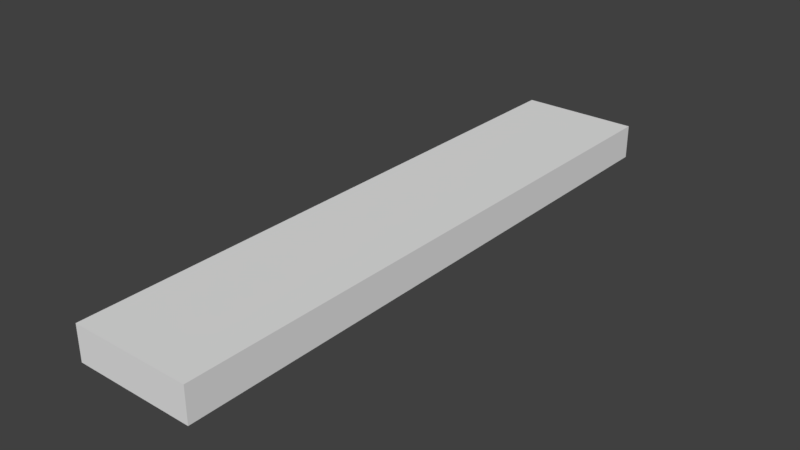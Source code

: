 # Source: Line_1.blend  (saved by Blender 2.79.0; exported with 4.5.12 LTS)
import bpy
from mathutils import Matrix  # noqa: F401  (used for matrix-valued properties, if any)

bpy.ops.wm.read_factory_settings(use_empty=True)
scene = bpy.context.scene
scene.name = 'Scene'

# ---- collections
col_collection_1 = bpy.data.collections.new('Collection 1'); scene.collection.children.link(col_collection_1)

# ---- world
world_world = bpy.data.worlds.new('World'); scene.world = world_world
world_world.color = (0.05088, 0.05088, 0.05088)
world_world.use_sun_shadow = False
world_world.sun_shadow_jitter_overblur = 0.0
world_world.cycles.sampling_method = 'MANUAL'

# ---- meshes
me_plane = bpy.data.meshes.new('Plane')
me_plane.from_pydata([(-0.2013, 0.03704, 2.0), (0.2013, 0.03704, 2.0), (-0.2013, 0.03704, 1.77e-08), (0.2013, 0.03704, 1.77e-08), (-0.2013, 0.03704, 0.05714), (-0.2013, 0.03704, 0.1143), (-0.2013, 0.03704, 0.1714), (-0.2013, 0.03704, 0.2286), (-0.2013, 0.03704, 0.2857), (-0.2013, 0.03704, 0.3429), (-0.2013, 0.03704, 0.4), (-0.2013, 0.03704, 0.4571), (-0.2013, 0.03704, 0.5143), (-0.2013, 0.03704, 0.5714), (-0.2013, 0.03704, 0.6286), (-0.2013, 0.03704, 0.6857), (-0.2013, 0.03704, 0.7429), (-0.2013, 0.03704, 0.8), (-0.2013, 0.03704, 0.8571), (-0.2013, 0.03704, 0.9143), (-0.2013, 0.03704, 0.9714), (-0.2013, 0.03704, 1.029), (-0.2013, 0.03704, 1.086), (-0.2013, 0.03704, 1.143), (-0.2013, 0.03704, 1.2), (-0.2013, 0.03704, 1.257), (-0.2013, 0.03704, 1.314), (-0.2013, 0.03704, 1.371), (-0.2013, 0.03704, 1.429), (-0.2013, 0.03704, 1.486), (-0.2013, 0.03704, 1.543), (-0.2013, 0.03704, 1.6), (-0.2013, 0.03704, 1.657), (-0.2013, 0.03704, 1.714), (-0.2013, 0.03704, 1.771), (-0.2013, 0.03704, 1.829), (-0.2013, 0.03704, 1.886), (-0.2013, 0.03704, 1.943), (0.2013, 0.03704, 1.943), (0.2013, 0.03704, 1.886), (0.2013, 0.03704, 1.829), (0.2013, 0.03704, 1.771), (0.2013, 0.03704, 1.714), (0.2013, 0.03704, 1.657), (0.2013, 0.03704, 1.6), (0.2013, 0.03704, 1.543), (0.2013, 0.03704, 1.486), (0.2013, 0.03704, 1.429), (0.2013, 0.03704, 1.371), (0.2013, 0.03704, 1.314), (0.2013, 0.03704, 1.257), (0.2013, 0.03704, 1.2), (0.2013, 0.03704, 1.143), (0.2013, 0.03704, 1.086), (0.2013, 0.03704, 1.029), (0.2013, 0.03704, 0.9714), (0.2013, 0.03704, 0.9143), (0.2013, 0.03704, 0.8571), (0.2013, 0.03704, 0.8), (0.2013, 0.03704, 0.7429), (0.2013, 0.03704, 0.6857), (0.2013, 0.03704, 0.6286), (0.2013, 0.03704, 0.5714), (0.2013, 0.03704, 0.5143), (0.2013, 0.03704, 0.4571), (0.2013, 0.03704, 0.4), (0.2013, 0.03704, 0.3429), (0.2013, 0.03704, 0.2857), (0.2013, 0.03704, 0.2286), (0.2013, 0.03704, 0.1714), (0.2013, 0.03704, 0.1143), (0.2013, 0.03704, 0.05714), (-0.2013, -0.0786, 1.943), (-0.2013, -0.0786, 2.0), (0.2013, -0.0786, 2.0), (0.2013, -0.0786, 0.05714), (0.2013, -0.0786, -1.363e-08), (-0.2013, -0.0786, -1.363e-08), (-0.2013, -0.0786, 0.05714), (-0.2013, -0.0786, 0.1143), (-0.2013, -0.0786, 0.1714), (-0.2013, -0.0786, 0.2286), (-0.2013, -0.0786, 0.2857), (-0.2013, -0.0786, 0.3429), (-0.2013, -0.0786, 0.4), (-0.2013, -0.0786, 0.4571), (-0.2013, -0.0786, 0.5143), (-0.2013, -0.0786, 0.5714), (-0.2013, -0.0786, 0.6286), (-0.2013, -0.0786, 0.6857), (-0.2013, -0.0786, 0.7429), (-0.2013, -0.0786, 0.8), (-0.2013, -0.0786, 0.8571), (-0.2013, -0.0786, 0.9143), (-0.2013, -0.0786, 0.9714), (-0.2013, -0.0786, 1.029), (-0.2013, -0.0786, 1.086), (-0.2013, -0.0786, 1.143), (-0.2013, -0.0786, 1.2), (-0.2013, -0.0786, 1.257), (-0.2013, -0.0786, 1.314), (-0.2013, -0.0786, 1.371), (-0.2013, -0.0786, 1.429), (-0.2013, -0.0786, 1.486), (-0.2013, -0.0786, 1.543), (-0.2013, -0.0786, 1.6), (-0.2013, -0.0786, 1.657), (-0.2013, -0.0786, 1.714), (-0.2013, -0.0786, 1.771), (-0.2013, -0.0786, 1.829), (-0.2013, -0.0786, 1.886), (0.2013, -0.0786, 1.943), (0.2013, -0.0786, 1.886), (0.2013, -0.0786, 1.829), (0.2013, -0.0786, 1.771), (0.2013, -0.0786, 1.714), (0.2013, -0.0786, 1.657), (0.2013, -0.0786, 1.6), (0.2013, -0.0786, 1.543), (0.2013, -0.0786, 1.486), (0.2013, -0.0786, 1.429), (0.2013, -0.0786, 1.371), (0.2013, -0.0786, 1.314), (0.2013, -0.0786, 1.257), (0.2013, -0.0786, 1.2), (0.2013, -0.0786, 1.143), (0.2013, -0.0786, 1.086), (0.2013, -0.0786, 1.029), (0.2013, -0.0786, 0.9714), (0.2013, -0.0786, 0.9143), (0.2013, -0.0786, 0.8571), (0.2013, -0.0786, 0.8), (0.2013, -0.0786, 0.7429), (0.2013, -0.0786, 0.6857), (0.2013, -0.0786, 0.6286), (0.2013, -0.0786, 0.5714), (0.2013, -0.0786, 0.5143), (0.2013, -0.0786, 0.4571), (0.2013, -0.0786, 0.4), (0.2013, -0.0786, 0.3429), (0.2013, -0.0786, 0.2857), (0.2013, -0.0786, 0.2286), (0.2013, -0.0786, 0.1714), (0.2013, -0.0786, 0.1143)], [], [(4, 71, 3, 2), (0, 1, 38, 37), (37, 38, 39, 36), (36, 39, 40, 35), (35, 40, 41, 34), (34, 41, 42, 33), (33, 42, 43, 32), (32, 43, 44, 31), (31, 44, 45, 30), (30, 45, 46, 29), (29, 46, 47, 28), (28, 47, 48, 27), (27, 48, 49, 26), (26, 49, 50, 25), (25, 50, 51, 24), (24, 51, 52, 23), (23, 52, 53, 22), (22, 53, 54, 21), (21, 54, 55, 20), (20, 55, 56, 19), (19, 56, 57, 18), (18, 57, 58, 17), (17, 58, 59, 16), (16, 59, 60, 15), (15, 60, 61, 14), (14, 61, 62, 13), (13, 62, 63, 12), (12, 63, 64, 11), (11, 64, 65, 10), (10, 65, 66, 9), (9, 66, 67, 8), (8, 67, 68, 7), (7, 68, 69, 6), (6, 69, 70, 5), (5, 70, 71, 4), (69, 142, 143, 70), (43, 116, 117, 44), (17, 91, 92, 18), (70, 143, 75, 71), (44, 117, 118, 45), (18, 92, 93, 19), (45, 118, 119, 46), (19, 93, 94, 20), (46, 119, 120, 47), (20, 94, 95, 21), (47, 120, 121, 48), (21, 95, 96, 22), (48, 121, 122, 49), (22, 96, 97, 23), (49, 122, 123, 50), (23, 97, 98, 24), (50, 123, 124, 51), (24, 98, 99, 25), (51, 124, 125, 52), (25, 99, 100, 26), (37, 72, 73, 0), (52, 125, 126, 53), (26, 100, 101, 27), (0, 73, 74, 1), (53, 126, 127, 54), (27, 101, 102, 28), (71, 75, 76, 3), (54, 127, 128, 55), (28, 102, 103, 29), (3, 76, 77, 2), (55, 128, 129, 56), (29, 103, 104, 30), (2, 77, 78, 4), (56, 129, 130, 57), (30, 104, 105, 31), (4, 78, 79, 5), (57, 130, 131, 58), (31, 105, 106, 32), (5, 79, 80, 6), (58, 131, 132, 59), (32, 106, 107, 33), (6, 80, 81, 7), (59, 132, 133, 60), (33, 107, 108, 34), (7, 81, 82, 8), (60, 133, 134, 61), (34, 108, 109, 35), (8, 82, 83, 9), (61, 134, 135, 62), (35, 109, 110, 36), (9, 83, 84, 10), (62, 135, 136, 63), (36, 110, 72, 37), (10, 84, 85, 11), (63, 136, 137, 64), (1, 74, 111, 38), (11, 85, 86, 12), (64, 137, 138, 65), (38, 111, 112, 39), (12, 86, 87, 13), (65, 138, 139, 66), (39, 112, 113, 40), (13, 87, 88, 14), (66, 139, 140, 67), (40, 113, 114, 41), (14, 88, 89, 15), (67, 140, 141, 68), (41, 114, 115, 42), (15, 89, 90, 16), (68, 141, 142, 69), (42, 115, 116, 43), (16, 90, 91, 17)])
_uv = me_plane.uv_layers.new(name='UVMap')
_uv.uv.foreach_set('vector', [0.0001264, 0.9713, 0.9999, 0.9713, 0.9999, 0.9999, 0.0001264, 0.9999, 9.998e-05, 0.0001506, 0.9999, 9.998e-05, 0.9999, 0.02867, 0.0001015, 0.02871, 0.0001015, 0.02871, 0.9999, 0.02867, 0.9999, 0.05723, 0.0001029, 0.05728, 0.0001029, 0.05728, 0.9999, 0.05723, 0.9999, 0.0858, 0.0001043, 0.08584, 0.0001043, 0.08584, 0.9999, 0.0858, 0.9999, 0.1144, 0.0001056, 0.1144, 0.0001056, 0.1144, 0.9999, 0.1144, 0.9999, 0.1429, 0.0001069, 0.143, 0.0001069, 0.143, 0.9999, 0.1429, 0.9999, 0.1715, 0.0001081, 0.1715, 0.0001081, 0.1715, 0.9999, 0.1715, 0.9999, 0.2001, 0.0001093, 0.2001, 0.0001093, 0.2001, 0.9999, 0.2001, 0.9999, 0.2286, 0.0001105, 0.2287, 0.0001105, 0.2287, 0.9999, 0.2286, 0.9999, 0.2572, 0.0001116, 0.2572, 0.0001116, 0.2572, 0.9999, 0.2572, 0.9999, 0.2858, 0.0001127, 0.2858, 0.0001127, 0.2858, 0.9999, 0.2858, 0.9999, 0.3143, 0.0001137, 0.3144, 0.0001137, 0.3144, 0.9999, 0.3143, 0.9999, 0.3429, 0.0001148, 0.3429, 0.0001148, 0.3429, 0.9999, 0.3429, 0.9999, 0.3714, 0.0001157, 0.3715, 0.0001157, 0.3715, 0.9999, 0.3714, 0.9999, 0.4, 0.0001167, 0.4, 0.0001167, 0.4, 0.9999, 0.4, 0.9999, 0.4286, 0.0001175, 0.4286, 0.0001175, 0.4286, 0.9999, 0.4286, 0.9999, 0.4571, 0.0001183, 0.4572, 0.0001183, 0.4572, 0.9999, 0.4571, 0.9999, 0.4857, 0.0001192, 0.4857, 0.0001192, 0.4857, 0.9999, 0.4857, 0.9999, 0.5143, 0.0001199, 0.5143, 0.0001199, 0.5143, 0.9999, 0.5143, 0.9999, 0.5428, 0.0001206, 0.5429, 0.0001206, 0.5429, 0.9999, 0.5428, 0.9999, 0.5714, 0.0001213, 0.5714, 0.0001213, 0.5714, 0.9999, 0.5714, 0.9999, 0.6, 0.0001219, 0.6, 0.0001219, 0.6, 0.9999, 0.6, 0.9999, 0.6285, 0.0001225, 0.6286, 0.0001225, 0.6286, 0.9999, 0.6285, 0.9999, 0.6571, 0.000123, 0.6571, 0.000123, 0.6571, 0.9999, 0.6571, 0.9999, 0.6857, 0.0001236, 0.6857, 0.0001236, 0.6857, 0.9999, 0.6857, 0.9999, 0.7142, 0.0001241, 0.7142, 0.0001241, 0.7142, 0.9999, 0.7142, 0.9999, 0.7428, 0.0001245, 0.7428, 0.0001245, 0.7428, 0.9999, 0.7428, 0.9999, 0.7714, 0.0001248, 0.7714, 0.0001248, 0.7714, 0.9999, 0.7714, 0.9999, 0.7999, 0.0001252, 0.7999, 0.0001252, 0.7999, 0.9999, 0.7999, 0.9999, 0.8285, 0.0001255, 0.8285, 0.0001255, 0.8285, 0.9999, 0.8285, 0.9999, 0.8571, 0.0001258, 0.8571, 0.0001258, 0.8571, 0.9999, 0.8571, 0.9999, 0.8856, 0.000126, 0.8856, 0.000126, 0.8856, 0.9999, 0.8856, 0.9999, 0.9142, 0.0001261, 0.9142, 0.0001261, 0.9142, 0.9999, 0.9142, 0.9999, 0.9427, 0.0001263, 0.9428, 0.0001263, 0.9428, 0.9999, 0.9427, 0.9999, 0.9713, 0.0001264, 0.9713, 0.9999, 0.9142, 0.9999, 0.9142, 0.9999, 0.9427, 0.9999, 0.9427, 0.9999, 0.1715, 0.9999, 0.1715, 0.9999, 0.2001, 0.9999, 0.2001, 0.0001219, 0.6, 0.0001219, 0.6, 0.0001213, 0.5714, 0.0001213, 0.5714, 0.9999, 0.9427, 0.9999, 0.9427, 0.9999, 0.9713, 0.9999, 0.9713, 0.9999, 0.2001, 0.9999, 0.2001, 0.9999, 0.2286, 0.9999, 0.2286, 0.0001213, 0.5714, 0.0001213, 0.5714, 0.0001206, 0.5429, 0.0001206, 0.5429, 0.9999, 0.2286, 0.9999, 0.2286, 0.9999, 0.2572, 0.9999, 0.2572, 0.0001206, 0.5429, 0.0001206, 0.5429, 0.0001199, 0.5143, 0.0001199, 0.5143, 0.9999, 0.2572, 0.9999, 0.2572, 0.9999, 0.2858, 0.9999, 0.2858, 0.0001199, 0.5143, 0.0001199, 0.5143, 0.0001192, 0.4857, 0.0001192, 0.4857, 0.9999, 0.2858, 0.9999, 0.2858, 0.9999, 0.3143, 0.9999, 0.3143, 0.0001192, 0.4857, 0.0001192, 0.4857, 0.0001183, 0.4572, 0.0001183, 0.4572, 0.9999, 0.3143, 0.9999, 0.3143, 0.9999, 0.3429, 0.9999, 0.3429, 0.0001183, 0.4572, 0.0001183, 0.4572, 0.0001175, 0.4286, 0.0001175, 0.4286, 0.9999, 0.3429, 0.9999, 0.3429, 0.9999, 0.3714, 0.9999, 0.3714, 0.0001175, 0.4286, 0.0001175, 0.4286, 0.0001167, 0.4, 0.0001167, 0.4, 0.9999, 0.3714, 0.9999, 0.3714, 0.9999, 0.4, 0.9999, 0.4, 0.0001167, 0.4, 0.0001167, 0.4, 0.0001157, 0.3715, 0.0001157, 0.3715, 0.9999, 0.4, 0.9999, 0.4, 0.9999, 0.4286, 0.9999, 0.4286, 0.0001157, 0.3715, 0.0001157, 0.3715, 0.0001148, 0.3429, 0.0001148, 0.3429, 0.0001015, 0.02871, 0.0001015, 0.02871, 9.998e-05, 0.0001506, 9.998e-05, 0.0001506, 0.9999, 0.4286, 0.9999, 0.4286, 0.9999, 0.4571, 0.9999, 0.4571, 0.0001148, 0.3429, 0.0001148, 0.3429, 0.0001137, 0.3144, 0.0001137, 0.3144, 9.998e-05, 0.0001506, 9.998e-05, 0.0001506, 0.9999, 9.998e-05, 0.9999, 9.998e-05, 0.9999, 0.4571, 0.9999, 0.4571, 0.9999, 0.4857, 0.9999, 0.4857, 0.0001137, 0.3144, 0.0001137, 0.3144, 0.0001127, 0.2858, 0.0001127, 0.2858, 0.9999, 0.9713, 0.9999, 0.9713, 0.9999, 0.9999, 0.9999, 0.9999, 0.9999, 0.4857, 0.9999, 0.4857, 0.9999, 0.5143, 0.9999, 0.5143, 0.0001127, 0.2858, 0.0001127, 0.2858, 0.0001116, 0.2572, 0.0001116, 0.2572, 0.9999, 0.9999, 0.9999, 0.9999, 0.0001264, 0.9999, 0.0001264, 0.9999, 0.9999, 0.5143, 0.9999, 0.5143, 0.9999, 0.5428, 0.9999, 0.5428, 0.0001116, 0.2572, 0.0001116, 0.2572, 0.0001105, 0.2287, 0.0001105, 0.2287, 0.0001264, 0.9999, 0.0001264, 0.9999, 0.0001264, 0.9713, 0.0001264, 0.9713, 0.9999, 0.5428, 0.9999, 0.5428, 0.9999, 0.5714, 0.9999, 0.5714, 0.0001105, 0.2287, 0.0001105, 0.2287, 0.0001093, 0.2001, 0.0001093, 0.2001, 0.0001264, 0.9713, 0.0001264, 0.9713, 0.0001263, 0.9428, 0.0001263, 0.9428, 0.9999, 0.5714, 0.9999, 0.5714, 0.9999, 0.6, 0.9999, 0.6, 0.0001093, 0.2001, 0.0001093, 0.2001, 0.0001081, 0.1715, 0.0001081, 0.1715, 0.0001263, 0.9428, 0.0001263, 0.9428, 0.0001261, 0.9142, 0.0001261, 0.9142, 0.9999, 0.6, 0.9999, 0.6, 0.9999, 0.6285, 0.9999, 0.6285, 0.0001081, 0.1715, 0.0001081, 0.1715, 0.0001069, 0.143, 0.0001069, 0.143, 0.0001261, 0.9142, 0.0001261, 0.9142, 0.000126, 0.8856, 0.000126, 0.8856, 0.9999, 0.6285, 0.9999, 0.6285, 0.9999, 0.6571, 0.9999, 0.6571, 0.0001069, 0.143, 0.0001069, 0.143, 0.0001056, 0.1144, 0.0001056, 0.1144, 0.000126, 0.8856, 0.000126, 0.8856, 0.0001258, 0.8571, 0.0001258, 0.8571, 0.9999, 0.6571, 0.9999, 0.6571, 0.9999, 0.6857, 0.9999, 0.6857, 0.0001056, 0.1144, 0.0001056, 0.1144, 0.0001043, 0.08584, 0.0001043, 0.08584, 0.0001258, 0.8571, 0.0001258, 0.8571, 0.0001255, 0.8285, 0.0001255, 0.8285, 0.9999, 0.6857, 0.9999, 0.6857, 0.9999, 0.7142, 0.9999, 0.7142, 0.0001043, 0.08584, 0.0001043, 0.08584, 0.0001029, 0.05728, 0.0001029, 0.05728, 0.0001255, 0.8285, 0.0001255, 0.8285, 0.0001252, 0.7999, 0.0001252, 0.7999, 0.9999, 0.7142, 0.9999, 0.7142, 0.9999, 0.7428, 0.9999, 0.7428, 0.0001029, 0.05728, 0.0001029, 0.05728, 0.0001015, 0.02871, 0.0001015, 0.02871, 0.0001252, 0.7999, 0.0001252, 0.7999, 0.0001248, 0.7714, 0.0001248, 0.7714, 0.9999, 0.7428, 0.9999, 0.7428, 0.9999, 0.7714, 0.9999, 0.7714, 0.9999, 9.998e-05, 0.9999, 9.998e-05, 0.9999, 0.02867, 0.9999, 0.02867, 0.0001248, 0.7714, 0.0001248, 0.7714, 0.0001245, 0.7428, 0.0001245, 0.7428, 0.9999, 0.7714, 0.9999, 0.7714, 0.9999, 0.7999, 0.9999, 0.7999, 0.9999, 0.02867, 0.9999, 0.02867, 0.9999, 0.05723, 0.9999, 0.05723, 0.0001245, 0.7428, 0.0001245, 0.7428, 0.0001241, 0.7142, 0.0001241, 0.7142, 0.9999, 0.7999, 0.9999, 0.7999, 0.9999, 0.8285, 0.9999, 0.8285, 0.9999, 0.05723, 0.9999, 0.05723, 0.9999, 0.0858, 0.9999, 0.0858, 0.0001241, 0.7142, 0.0001241, 0.7142, 0.0001236, 0.6857, 0.0001236, 0.6857, 0.9999, 0.8285, 0.9999, 0.8285, 0.9999, 0.8571, 0.9999, 0.8571, 0.9999, 0.0858, 0.9999, 0.0858, 0.9999, 0.1144, 0.9999, 0.1144, 0.0001236, 0.6857, 0.0001236, 0.6857, 0.000123, 0.6571, 0.000123, 0.6571, 0.9999, 0.8571, 0.9999, 0.8571, 0.9999, 0.8856, 0.9999, 0.8856, 0.9999, 0.1144, 0.9999, 0.1144, 0.9999, 0.1429, 0.9999, 0.1429, 0.000123, 0.6571, 0.000123, 0.6571, 0.0001225, 0.6286, 0.0001225, 0.6286, 0.9999, 0.8856, 0.9999, 0.8856, 0.9999, 0.9142, 0.9999, 0.9142, 0.9999, 0.1429, 0.9999, 0.1429, 0.9999, 0.1715, 0.9999, 0.1715, 0.0001225, 0.6286, 0.0001225, 0.6286, 0.0001219, 0.6, 0.0001219, 0.6])
me_plane.use_remesh_preserve_volume = False
me_plane.use_remesh_preserve_attributes = False
me_plane.use_mirror_vertex_groups = False
me_plane.update()

# ---- objects
ob_line = bpy.data.objects.new('Line', me_plane)

# ---- transforms, parenting, visibility, modifiers, constraints
ob_line.location = (0.0, 0.0, 0.0)
ob_line.rotation_euler = (1.571, -0.0, 0.0)
ob_line.lineart.crease_threshold = 0.0

# ---- collection membership
col_collection_1.objects.link(ob_line)

# ---- scene / render settings (as saved in the file)
scene.frame_start = 1; scene.frame_end = 250; scene.frame_set(1)
scene.render.engine = 'CYCLES'
scene.render.resolution_percentage = 50
scene.render.dither_intensity = 0.0
scene.render.film_transparent = True
scene.cycles.use_denoising = False
scene.cycles.samples = 128
scene.cycles.sampling_pattern = 'TABULATED_SOBOL'
scene.cycles.use_adaptive_sampling = False
scene.cycles.use_light_tree = False
scene.cycles.blur_glossy = 0.0
scene.cycles.sample_clamp_indirect = 0.0
scene.view_settings.view_transform = 'Standard'
bpy.context.view_layer.update()

# ---- added for rendering (the .blend has no active camera and no usable light): camera, sun
cam_auto = bpy.data.cameras.new('AutoCamera')
cam_auto.lens = 50.0
cam_auto.sensor_width = 36.0
cam_auto.clip_end = 1000.0
ob_auto_camera = bpy.data.objects.new('AutoCamera', cam_auto)
scene.collection.objects.link(ob_auto_camera)
ob_auto_camera.location = (1.89061, -3.26873, 1.49171)
ob_auto_camera.rotation_euler = (1.09748, -7.21219e-08, 0.694738)
scene.camera = ob_auto_camera
light_auto_sun = bpy.data.lights.new('AutoSun', 'SUN')
light_auto_sun.energy = 3.0
light_auto_sun.angle = 0.0523599
ob_auto_sun = bpy.data.objects.new('AutoSun', light_auto_sun)
scene.collection.objects.link(ob_auto_sun)
ob_auto_sun.rotation_euler = (0.872665, 0.174533, 0.523599)
bpy.context.view_layer.update()
